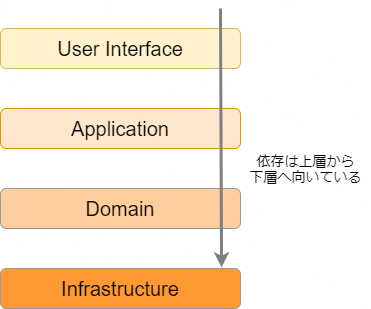

The diagram above was exported from draw.io. Its source (the exported page's mxGraphModel, read from the mxfile embedded in the PNG):
<mxGraphModel dx="700" dy="756" grid="1" gridSize="10" guides="1" tooltips="1" connect="1" arrows="1" fold="1" page="1" pageScale="1" pageWidth="827" pageHeight="1169" math="0" shadow="0">
  <root>
    <mxCell id="H2mt1126zLKIePfdnxUr-0" />
    <mxCell id="H2mt1126zLKIePfdnxUr-1" parent="H2mt1126zLKIePfdnxUr-0" />
    <mxCell id="kitLfaSpTP-qjmToxLT2-0" value="User Interface" style="rounded=1;whiteSpace=wrap;html=1;fontSize=20;strokeColor=#d6b656;fillColor=#fff2cc;" vertex="1" parent="H2mt1126zLKIePfdnxUr-1">
      <mxGeometry x="40" y="40" width="240" height="40" as="geometry" />
    </mxCell>
    <mxCell id="kitLfaSpTP-qjmToxLT2-1" value="Application" style="rounded=1;whiteSpace=wrap;html=1;fontSize=20;strokeColor=#d79b00;fillColor=#ffe6cc;" vertex="1" parent="H2mt1126zLKIePfdnxUr-1">
      <mxGeometry x="40" y="120" width="240" height="40" as="geometry" />
    </mxCell>
    <mxCell id="kitLfaSpTP-qjmToxLT2-2" value="Domain" style="rounded=1;whiteSpace=wrap;html=1;fontSize=20;strokeColor=#999999;fillColor=#FFCE9F;" vertex="1" parent="H2mt1126zLKIePfdnxUr-1">
      <mxGeometry x="40" y="200" width="240" height="40" as="geometry" />
    </mxCell>
    <mxCell id="kitLfaSpTP-qjmToxLT2-3" value="Infrastructure" style="rounded=1;whiteSpace=wrap;html=1;fontSize=20;strokeColor=#999999;fillColor=#FF9933;" vertex="1" parent="H2mt1126zLKIePfdnxUr-1">
      <mxGeometry x="40" y="280" width="240" height="40" as="geometry" />
    </mxCell>
    <mxCell id="AZBS9MnX7sWeRHfLWyUw-0" value="" style="endArrow=classic;html=1;fontSize=20;strokeColor=#808080;strokeWidth=3;entryX=0.921;entryY=-0.025;entryDx=0;entryDy=0;entryPerimeter=0;" edge="1" parent="H2mt1126zLKIePfdnxUr-1" target="kitLfaSpTP-qjmToxLT2-3">
      <mxGeometry width="50" height="50" relative="1" as="geometry">
        <mxPoint x="260" y="20" as="sourcePoint" />
        <mxPoint x="360" y="260" as="targetPoint" />
      </mxGeometry>
    </mxCell>
    <mxCell id="AZBS9MnX7sWeRHfLWyUw-1" value="依存は上層から&lt;br style=&quot;font-size: 14px;&quot;&gt;下層へ向いている" style="text;html=1;align=center;verticalAlign=middle;resizable=0;points=[];autosize=1;strokeColor=none;fontSize=14;" vertex="1" parent="H2mt1126zLKIePfdnxUr-1">
      <mxGeometry x="280" y="160" width="130" height="40" as="geometry" />
    </mxCell>
  </root>
</mxGraphModel>